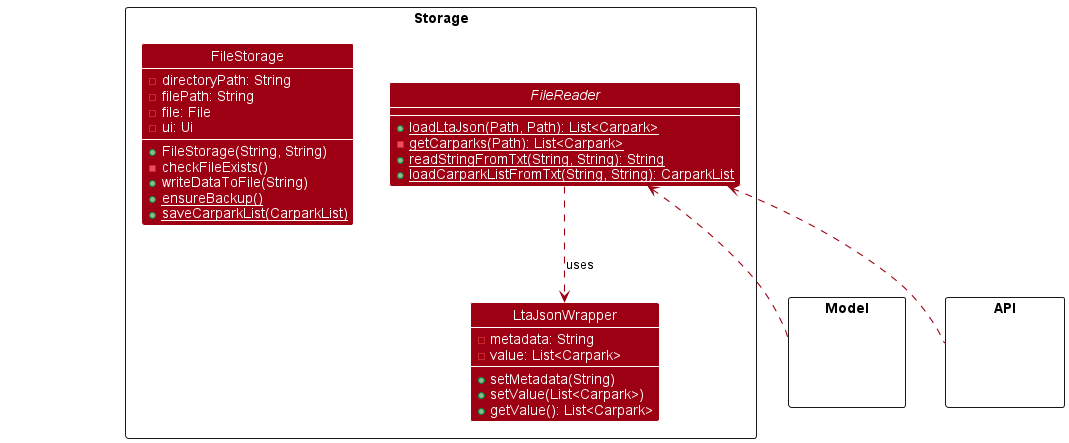

The diagram above was rendered by PlantUML. Its source (embedded in the PNG):
@startuml
!include style.puml
skinparam arrowThickness 1.1
skinparam arrowColor MODEL_COLOR
skinparam classBackgroundColor MODEL_COLOR
show field
show methods

package Model <<Rectangle>> {
Class asd #FFFFFF
}

package API <<Rectangle>> {
Class aasdsd #FFFFFF
}

package Storage <<Rectangle>> {
    abstract Class FileReader {
        +{static} loadLtaJson(Path, Path): List<Carpark>
        -{static} getCarparks(Path): List<Carpark>
        +{static} readStringFromTxt(String, String): String
        +{static} loadCarparkListFromTxt(String, String): CarparkList
    }

    Class FileStorage {
        -directoryPath: String
        -filePath: String
        -file: File
        -ui: Ui

        +FileStorage(String, String)
        -checkFileExists()
        +writeDataToFile(String)
        +{static}ensureBackup()
        +{static}saveCarparkList(CarparkList)
    }

    Class LtaJsonWrapper {
        -metadata: String
        -value: List<Carpark>
        +setMetadata(String)
        +setValue(List<Carpark>)
        +getValue(): List<Carpark>
    }
}



Class HiddenOutside #FFFFFF
FileReader -[dashed]-> LtaJsonWrapper : uses
FileReader <-[dashed]- Model
FileReader <-[dashed]- API


@enduml